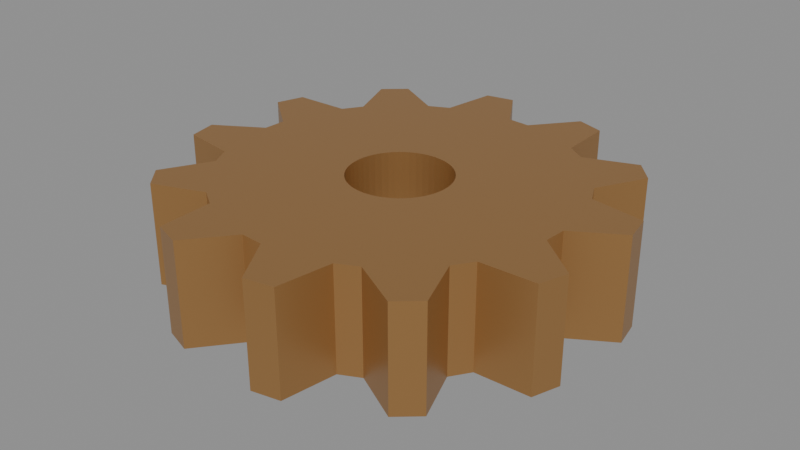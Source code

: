 # Source: mill-bench-drive.blend  (saved by Blender 5.2.44; exported with 4.5.12 LTS)
import bpy
from mathutils import Matrix  # noqa: F401  (used for matrix-valued properties, if any)

bpy.ops.wm.read_factory_settings(use_empty=True)
scene = bpy.context.scene
scene.name = 'Scene'

# ---- materials (node trees are filled in below, after node groups)
mat_hordemilldrivebronze = bpy.data.materials.new('HordeMillDriveBronze')

# ---- material node trees
mat_hordemilldrivebronze.use_nodes = True; mat_hordemilldrivebronze.node_tree.nodes.clear()
_N = mat_hordemilldrivebronze.node_tree.nodes; _L = mat_hordemilldrivebronze.node_tree.links
n0 = _N.new('ShaderNodeBsdfPrincipled'); n0.name = 'Principled BSDF'; n0.location = (-200, 100)
n0.inputs[0].default_value = (0.43, 0.23, 0.083, 1.0)
n0.inputs[1].default_value = 0.57
n0.inputs[2].default_value = 0.38
n0.inputs[10].default_value = 0.005
n1 = _N.new('ShaderNodeOutputMaterial'); n1.name = 'Material Output'; n1.location = (200, 100)
_L.new(n0.outputs[0], n1.inputs[0])
n1.is_active_output = True

# ---- meshes
me_twelve_tooth_replacement_drive = bpy.data.meshes.new('Twelve-tooth replacement drive')
me_twelve_tooth_replacement_drive.from_pydata([(0.141, 0.0, 0.0), (0.1795, 0.02363, 0.0), (0.1748, 0.04685, 0.0), (0.1303, 0.05396, 0.0), (0.1221, 0.0705, 0.0), (0.1436, 0.1102, 0.0), (0.128, 0.128, 0.0), (0.08584, 0.1119, 0.0), (0.0705, 0.1221, 0.0), (0.06927, 0.1672, 0.0), (0.04685, 0.1748, 0.0), (0.0184, 0.1398, 0.0), (8.634e-18, 0.141, 0.0), (-0.02363, 0.1795, 0.0), (-0.04685, 0.1748, 0.0), (-0.05396, 0.1303, 0.0), (-0.0705, 0.1221, 0.0), (-0.1102, 0.1436, 0.0), (-0.128, 0.128, 0.0), (-0.1119, 0.08584, 0.0), (-0.1221, 0.0705, 0.0), (-0.1672, 0.06927, 0.0), (-0.1748, 0.04685, 0.0), (-0.1398, 0.0184, 0.0), (-0.141, 1.727e-17, 0.0), (-0.1795, -0.02363, 0.0), (-0.1748, -0.04685, 0.0), (-0.1303, -0.05396, 0.0), (-0.1221, -0.0705, 0.0), (-0.1436, -0.1102, 0.0), (-0.128, -0.128, 0.0), (-0.08584, -0.1119, 0.0), (-0.0705, -0.1221, 0.0), (-0.06927, -0.1672, 0.0), (-0.04685, -0.1748, 0.0), (-0.0184, -0.1398, 0.0), (-2.59e-17, -0.141, 0.0), (0.02363, -0.1795, 0.0), (0.04685, -0.1748, 0.0), (0.05396, -0.1303, 0.0), (0.0705, -0.1221, 0.0), (0.1102, -0.1436, 0.0), (0.128, -0.128, 0.0), (0.1119, -0.08584, 0.0), (0.1221, -0.0705, 0.0), (0.1672, -0.06927, 0.0), (0.1748, -0.04685, 0.0), (0.1398, -0.0184, 0.0), (0.041, 0.0, 0.0), (0.04065, 0.005352, 0.0), (0.0396, 0.01061, 0.0), (0.03788, 0.01569, 0.0), (0.03551, 0.0205, 0.0), (0.03253, 0.02496, 0.0), (0.02899, 0.02899, 0.0), (0.02496, 0.03253, 0.0), (0.0205, 0.03551, 0.0), (0.01569, 0.03788, 0.0), (0.01061, 0.0396, 0.0), (0.005352, 0.04065, 0.0), (2.511e-18, 0.041, 0.0), (-0.005352, 0.04065, 0.0), (-0.01061, 0.0396, 0.0), (-0.01569, 0.03788, 0.0), (-0.0205, 0.03551, 0.0), (-0.02496, 0.03253, 0.0), (-0.02899, 0.02899, 0.0), (-0.03253, 0.02496, 0.0), (-0.03551, 0.0205, 0.0), (-0.03788, 0.01569, 0.0), (-0.0396, 0.01061, 0.0), (-0.04065, 0.005352, 0.0), (-0.041, 5.021e-18, 0.0), (-0.04065, -0.005352, 0.0), (-0.0396, -0.01061, 0.0), (-0.03788, -0.01569, 0.0), (-0.03551, -0.0205, 0.0), (-0.03253, -0.02496, 0.0), (-0.02899, -0.02899, 0.0), (-0.02496, -0.03253, 0.0), (-0.0205, -0.03551, 0.0), (-0.01569, -0.03788, 0.0), (-0.01061, -0.0396, 0.0), (-0.005352, -0.04065, 0.0), (-7.532e-18, -0.041, 0.0), (0.005352, -0.04065, 0.0), (0.01061, -0.0396, 0.0), (0.01569, -0.03788, 0.0), (0.0205, -0.03551, 0.0), (0.02496, -0.03253, 0.0), (0.02899, -0.02899, 0.0), (0.03253, -0.02496, 0.0), (0.03551, -0.0205, 0.0), (0.03788, -0.01569, 0.0), (0.0396, -0.01061, 0.0), (0.04065, -0.005352, 0.0), (0.141, 0.0, 0.084), (0.1795, 0.02363, 0.084), (0.1748, 0.04685, 0.084), (0.1303, 0.05396, 0.084), (0.1221, 0.0705, 0.084), (0.1436, 0.1102, 0.084), (0.128, 0.128, 0.084), (0.08584, 0.1119, 0.084), (0.0705, 0.1221, 0.084), (0.06927, 0.1672, 0.084), (0.04685, 0.1748, 0.084), (0.0184, 0.1398, 0.084), (8.634e-18, 0.141, 0.084), (-0.02363, 0.1795, 0.084), (-0.04685, 0.1748, 0.084), (-0.05396, 0.1303, 0.084), (-0.0705, 0.1221, 0.084), (-0.1102, 0.1436, 0.084), (-0.128, 0.128, 0.084), (-0.1119, 0.08584, 0.084), (-0.1221, 0.0705, 0.084), (-0.1672, 0.06927, 0.084), (-0.1748, 0.04685, 0.084), (-0.1398, 0.0184, 0.084), (-0.141, 1.727e-17, 0.084), (-0.1795, -0.02363, 0.084), (-0.1748, -0.04685, 0.084), (-0.1303, -0.05396, 0.084), (-0.1221, -0.0705, 0.084), (-0.1436, -0.1102, 0.084), (-0.128, -0.128, 0.084), (-0.08584, -0.1119, 0.084), (-0.0705, -0.1221, 0.084), (-0.06927, -0.1672, 0.084), (-0.04685, -0.1748, 0.084), (-0.0184, -0.1398, 0.084), (-2.59e-17, -0.141, 0.084), (0.02363, -0.1795, 0.084), (0.04685, -0.1748, 0.084), (0.05396, -0.1303, 0.084), (0.0705, -0.1221, 0.084), (0.1102, -0.1436, 0.084), (0.128, -0.128, 0.084), (0.1119, -0.08584, 0.084), (0.1221, -0.0705, 0.084), (0.1672, -0.06927, 0.084), (0.1748, -0.04685, 0.084), (0.1398, -0.0184, 0.084), (0.041, 0.0, 0.084), (0.04065, 0.005352, 0.084), (0.0396, 0.01061, 0.084), (0.03788, 0.01569, 0.084), (0.03551, 0.0205, 0.084), (0.03253, 0.02496, 0.084), (0.02899, 0.02899, 0.084), (0.02496, 0.03253, 0.084), (0.0205, 0.03551, 0.084), (0.01569, 0.03788, 0.084), (0.01061, 0.0396, 0.084), (0.005352, 0.04065, 0.084), (2.511e-18, 0.041, 0.084), (-0.005352, 0.04065, 0.084), (-0.01061, 0.0396, 0.084), (-0.01569, 0.03788, 0.084), (-0.0205, 0.03551, 0.084), (-0.02496, 0.03253, 0.084), (-0.02899, 0.02899, 0.084), (-0.03253, 0.02496, 0.084), (-0.03551, 0.0205, 0.084), (-0.03788, 0.01569, 0.084), (-0.0396, 0.01061, 0.084), (-0.04065, 0.005352, 0.084), (-0.041, 5.021e-18, 0.084), (-0.04065, -0.005352, 0.084), (-0.0396, -0.01061, 0.084), (-0.03788, -0.01569, 0.084), (-0.03551, -0.0205, 0.084), (-0.03253, -0.02496, 0.084), (-0.02899, -0.02899, 0.084), (-0.02496, -0.03253, 0.084), (-0.0205, -0.03551, 0.084), (-0.01569, -0.03788, 0.084), (-0.01061, -0.0396, 0.084), (-0.005352, -0.04065, 0.084), (-7.532e-18, -0.041, 0.084), (0.005352, -0.04065, 0.084), (0.01061, -0.0396, 0.084), (0.01569, -0.03788, 0.084), (0.0205, -0.03551, 0.084), (0.02496, -0.03253, 0.084), (0.02899, -0.02899, 0.084), (0.03253, -0.02496, 0.084), (0.03551, -0.0205, 0.084), (0.03788, -0.01569, 0.084), (0.0396, -0.01061, 0.084), (0.04065, -0.005352, 0.084)], [], [(0, 48, 49, 1), (96, 97, 145, 144), (0, 1, 97, 96), (48, 144, 145, 49), (1, 49, 50, 2), (97, 98, 146, 145), (1, 2, 98, 97), (49, 145, 146, 50), (2, 50, 51, 3), (98, 99, 147, 146), (2, 3, 99, 98), (50, 146, 147, 51), (3, 51, 52, 4), (99, 100, 148, 147), (3, 4, 100, 99), (51, 147, 148, 52), (4, 52, 53, 5), (100, 101, 149, 148), (4, 5, 101, 100), (52, 148, 149, 53), (5, 53, 54, 6), (101, 102, 150, 149), (5, 6, 102, 101), (53, 149, 150, 54), (6, 54, 55, 7), (102, 103, 151, 150), (6, 7, 103, 102), (54, 150, 151, 55), (7, 55, 56, 8), (103, 104, 152, 151), (7, 8, 104, 103), (55, 151, 152, 56), (8, 56, 57, 9), (104, 105, 153, 152), (8, 9, 105, 104), (56, 152, 153, 57), (9, 57, 58, 10), (105, 106, 154, 153), (9, 10, 106, 105), (57, 153, 154, 58), (10, 58, 59, 11), (106, 107, 155, 154), (10, 11, 107, 106), (58, 154, 155, 59), (11, 59, 60, 12), (107, 108, 156, 155), (11, 12, 108, 107), (59, 155, 156, 60), (12, 60, 61, 13), (108, 109, 157, 156), (12, 13, 109, 108), (60, 156, 157, 61), (13, 61, 62, 14), (109, 110, 158, 157), (13, 14, 110, 109), (61, 157, 158, 62), (14, 62, 63, 15), (110, 111, 159, 158), (14, 15, 111, 110), (62, 158, 159, 63), (15, 63, 64, 16), (111, 112, 160, 159), (15, 16, 112, 111), (63, 159, 160, 64), (16, 64, 65, 17), (112, 113, 161, 160), (16, 17, 113, 112), (64, 160, 161, 65), (17, 65, 66, 18), (113, 114, 162, 161), (17, 18, 114, 113), (65, 161, 162, 66), (18, 66, 67, 19), (114, 115, 163, 162), (18, 19, 115, 114), (66, 162, 163, 67), (19, 67, 68, 20), (115, 116, 164, 163), (19, 20, 116, 115), (67, 163, 164, 68), (20, 68, 69, 21), (116, 117, 165, 164), (20, 21, 117, 116), (68, 164, 165, 69), (21, 69, 70, 22), (117, 118, 166, 165), (21, 22, 118, 117), (69, 165, 166, 70), (22, 70, 71, 23), (118, 119, 167, 166), (22, 23, 119, 118), (70, 166, 167, 71), (23, 71, 72, 24), (119, 120, 168, 167), (23, 24, 120, 119), (71, 167, 168, 72), (24, 72, 73, 25), (120, 121, 169, 168), (24, 25, 121, 120), (72, 168, 169, 73), (25, 73, 74, 26), (121, 122, 170, 169), (25, 26, 122, 121), (73, 169, 170, 74), (26, 74, 75, 27), (122, 123, 171, 170), (26, 27, 123, 122), (74, 170, 171, 75), (27, 75, 76, 28), (123, 124, 172, 171), (27, 28, 124, 123), (75, 171, 172, 76), (28, 76, 77, 29), (124, 125, 173, 172), (28, 29, 125, 124), (76, 172, 173, 77), (29, 77, 78, 30), (125, 126, 174, 173), (29, 30, 126, 125), (77, 173, 174, 78), (30, 78, 79, 31), (126, 127, 175, 174), (30, 31, 127, 126), (78, 174, 175, 79), (31, 79, 80, 32), (127, 128, 176, 175), (31, 32, 128, 127), (79, 175, 176, 80), (32, 80, 81, 33), (128, 129, 177, 176), (32, 33, 129, 128), (80, 176, 177, 81), (33, 81, 82, 34), (129, 130, 178, 177), (33, 34, 130, 129), (81, 177, 178, 82), (34, 82, 83, 35), (130, 131, 179, 178), (34, 35, 131, 130), (82, 178, 179, 83), (35, 83, 84, 36), (131, 132, 180, 179), (35, 36, 132, 131), (83, 179, 180, 84), (36, 84, 85, 37), (132, 133, 181, 180), (36, 37, 133, 132), (84, 180, 181, 85), (37, 85, 86, 38), (133, 134, 182, 181), (37, 38, 134, 133), (85, 181, 182, 86), (38, 86, 87, 39), (134, 135, 183, 182), (38, 39, 135, 134), (86, 182, 183, 87), (39, 87, 88, 40), (135, 136, 184, 183), (39, 40, 136, 135), (87, 183, 184, 88), (40, 88, 89, 41), (136, 137, 185, 184), (40, 41, 137, 136), (88, 184, 185, 89), (41, 89, 90, 42), (137, 138, 186, 185), (41, 42, 138, 137), (89, 185, 186, 90), (42, 90, 91, 43), (138, 139, 187, 186), (42, 43, 139, 138), (90, 186, 187, 91), (43, 91, 92, 44), (139, 140, 188, 187), (43, 44, 140, 139), (91, 187, 188, 92), (44, 92, 93, 45), (140, 141, 189, 188), (44, 45, 141, 140), (92, 188, 189, 93), (45, 93, 94, 46), (141, 142, 190, 189), (45, 46, 142, 141), (93, 189, 190, 94), (46, 94, 95, 47), (142, 143, 191, 190), (46, 47, 143, 142), (94, 190, 191, 95), (47, 95, 48, 0), (143, 96, 144, 191), (47, 0, 96, 143), (95, 191, 144, 48)])
_uv = me_twelve_tooth_replacement_drive.uv_layers.new(name='Mill drive UV')
_uv.uv.foreach_set('vector', [0.007143, 0.007143, 0.06429, 0.007143, 0.06429, 0.06429, 0.007143, 0.06429, 0.07857, 0.007143, 0.1357, 0.007143, 0.1357, 0.06429, 0.07857, 0.06429, 0.15, 0.007143, 0.2071, 0.007143, 0.2071, 0.06429, 0.15, 0.06429, 0.2214, 0.007143, 0.2786, 0.007143, 0.2786, 0.06429, 0.2214, 0.06429, 0.2929, 0.007143, 0.35, 0.007143, 0.35, 0.06429, 0.2929, 0.06429, 0.3643, 0.007143, 0.4214, 0.007143, 0.4214, 0.06429, 0.3643, 0.06429, 0.4357, 0.007143, 0.4929, 0.007143, 0.4929, 0.06429, 0.4357, 0.06429, 0.5071, 0.007143, 0.5643, 0.007143, 0.5643, 0.06429, 0.5071, 0.06429, 0.5786, 0.007143, 0.6357, 0.007143, 0.6357, 0.06429, 0.5786, 0.06429, 0.65, 0.007143, 0.7071, 0.007143, 0.7071, 0.06429, 0.65, 0.06429, 0.7214, 0.007143, 0.7786, 0.007143, 0.7786, 0.06429, 0.7214, 0.06429, 0.7929, 0.007143, 0.85, 0.007143, 0.85, 0.06429, 0.7929, 0.06429, 0.8643, 0.007143, 0.9214, 0.007143, 0.9214, 0.06429, 0.8643, 0.06429, 0.9357, 0.007143, 0.9929, 0.007143, 0.9929, 0.06429, 0.9357, 0.06429, 0.007143, 0.07857, 0.06429, 0.07857, 0.06429, 0.1357, 0.007143, 0.1357, 0.07857, 0.07857, 0.1357, 0.07857, 0.1357, 0.1357, 0.07857, 0.1357, 0.15, 0.07857, 0.2071, 0.07857, 0.2071, 0.1357, 0.15, 0.1357, 0.2214, 0.07857, 0.2786, 0.07857, 0.2786, 0.1357, 0.2214, 0.1357, 0.2929, 0.07857, 0.35, 0.07857, 0.35, 0.1357, 0.2929, 0.1357, 0.3643, 0.07857, 0.4214, 0.07857, 0.4214, 0.1357, 0.3643, 0.1357, 0.4357, 0.07857, 0.4929, 0.07857, 0.4929, 0.1357, 0.4357, 0.1357, 0.5071, 0.07857, 0.5643, 0.07857, 0.5643, 0.1357, 0.5071, 0.1357, 0.5786, 0.07857, 0.6357, 0.07857, 0.6357, 0.1357, 0.5786, 0.1357, 0.65, 0.07857, 0.7071, 0.07857, 0.7071, 0.1357, 0.65, 0.1357, 0.7214, 0.07857, 0.7786, 0.07857, 0.7786, 0.1357, 0.7214, 0.1357, 0.7929, 0.07857, 0.85, 0.07857, 0.85, 0.1357, 0.7929, 0.1357, 0.8643, 0.07857, 0.9214, 0.07857, 0.9214, 0.1357, 0.8643, 0.1357, 0.9357, 0.07857, 0.9929, 0.07857, 0.9929, 0.1357, 0.9357, 0.1357, 0.007143, 0.15, 0.06429, 0.15, 0.06429, 0.2071, 0.007143, 0.2071, 0.07857, 0.15, 0.1357, 0.15, 0.1357, 0.2071, 0.07857, 0.2071, 0.15, 0.15, 0.2071, 0.15, 0.2071, 0.2071, 0.15, 0.2071, 0.2214, 0.15, 0.2786, 0.15, 0.2786, 0.2071, 0.2214, 0.2071, 0.2929, 0.15, 0.35, 0.15, 0.35, 0.2071, 0.2929, 0.2071, 0.3643, 0.15, 0.4214, 0.15, 0.4214, 0.2071, 0.3643, 0.2071, 0.4357, 0.15, 0.4929, 0.15, 0.4929, 0.2071, 0.4357, 0.2071, 0.5071, 0.15, 0.5643, 0.15, 0.5643, 0.2071, 0.5071, 0.2071, 0.5786, 0.15, 0.6357, 0.15, 0.6357, 0.2071, 0.5786, 0.2071, 0.65, 0.15, 0.7071, 0.15, 0.7071, 0.2071, 0.65, 0.2071, 0.7214, 0.15, 0.7786, 0.15, 0.7786, 0.2071, 0.7214, 0.2071, 0.7929, 0.15, 0.85, 0.15, 0.85, 0.2071, 0.7929, 0.2071, 0.8643, 0.15, 0.9214, 0.15, 0.9214, 0.2071, 0.8643, 0.2071, 0.9357, 0.15, 0.9929, 0.15, 0.9929, 0.2071, 0.9357, 0.2071, 0.007143, 0.2214, 0.06429, 0.2214, 0.06429, 0.2786, 0.007143, 0.2786, 0.07857, 0.2214, 0.1357, 0.2214, 0.1357, 0.2786, 0.07857, 0.2786, 0.15, 0.2214, 0.2071, 0.2214, 0.2071, 0.2786, 0.15, 0.2786, 0.2214, 0.2214, 0.2786, 0.2214, 0.2786, 0.2786, 0.2214, 0.2786, 0.2929, 0.2214, 0.35, 0.2214, 0.35, 0.2786, 0.2929, 0.2786, 0.3643, 0.2214, 0.4214, 0.2214, 0.4214, 0.2786, 0.3643, 0.2786, 0.4357, 0.2214, 0.4929, 0.2214, 0.4929, 0.2786, 0.4357, 0.2786, 0.5071, 0.2214, 0.5643, 0.2214, 0.5643, 0.2786, 0.5071, 0.2786, 0.5786, 0.2214, 0.6357, 0.2214, 0.6357, 0.2786, 0.5786, 0.2786, 0.65, 0.2214, 0.7071, 0.2214, 0.7071, 0.2786, 0.65, 0.2786, 0.7214, 0.2214, 0.7786, 0.2214, 0.7786, 0.2786, 0.7214, 0.2786, 0.7929, 0.2214, 0.85, 0.2214, 0.85, 0.2786, 0.7929, 0.2786, 0.8643, 0.2214, 0.9214, 0.2214, 0.9214, 0.2786, 0.8643, 0.2786, 0.9357, 0.2214, 0.9929, 0.2214, 0.9929, 0.2786, 0.9357, 0.2786, 0.007143, 0.2929, 0.06429, 0.2929, 0.06429, 0.35, 0.007143, 0.35, 0.07857, 0.2929, 0.1357, 0.2929, 0.1357, 0.35, 0.07857, 0.35, 0.15, 0.2929, 0.2071, 0.2929, 0.2071, 0.35, 0.15, 0.35, 0.2214, 0.2929, 0.2786, 0.2929, 0.2786, 0.35, 0.2214, 0.35, 0.2929, 0.2929, 0.35, 0.2929, 0.35, 0.35, 0.2929, 0.35, 0.3643, 0.2929, 0.4214, 0.2929, 0.4214, 0.35, 0.3643, 0.35, 0.4357, 0.2929, 0.4929, 0.2929, 0.4929, 0.35, 0.4357, 0.35, 0.5071, 0.2929, 0.5643, 0.2929, 0.5643, 0.35, 0.5071, 0.35, 0.5786, 0.2929, 0.6357, 0.2929, 0.6357, 0.35, 0.5786, 0.35, 0.65, 0.2929, 0.7071, 0.2929, 0.7071, 0.35, 0.65, 0.35, 0.7214, 0.2929, 0.7786, 0.2929, 0.7786, 0.35, 0.7214, 0.35, 0.7929, 0.2929, 0.85, 0.2929, 0.85, 0.35, 0.7929, 0.35, 0.8643, 0.2929, 0.9214, 0.2929, 0.9214, 0.35, 0.8643, 0.35, 0.9357, 0.2929, 0.9929, 0.2929, 0.9929, 0.35, 0.9357, 0.35, 0.007143, 0.3643, 0.06429, 0.3643, 0.06429, 0.4214, 0.007143, 0.4214, 0.07857, 0.3643, 0.1357, 0.3643, 0.1357, 0.4214, 0.07857, 0.4214, 0.15, 0.3643, 0.2071, 0.3643, 0.2071, 0.4214, 0.15, 0.4214, 0.2214, 0.3643, 0.2786, 0.3643, 0.2786, 0.4214, 0.2214, 0.4214, 0.2929, 0.3643, 0.35, 0.3643, 0.35, 0.4214, 0.2929, 0.4214, 0.3643, 0.3643, 0.4214, 0.3643, 0.4214, 0.4214, 0.3643, 0.4214, 0.4357, 0.3643, 0.4929, 0.3643, 0.4929, 0.4214, 0.4357, 0.4214, 0.5071, 0.3643, 0.5643, 0.3643, 0.5643, 0.4214, 0.5071, 0.4214, 0.5786, 0.3643, 0.6357, 0.3643, 0.6357, 0.4214, 0.5786, 0.4214, 0.65, 0.3643, 0.7071, 0.3643, 0.7071, 0.4214, 0.65, 0.4214, 0.7214, 0.3643, 0.7786, 0.3643, 0.7786, 0.4214, 0.7214, 0.4214, 0.7929, 0.3643, 0.85, 0.3643, 0.85, 0.4214, 0.7929, 0.4214, 0.8643, 0.3643, 0.9214, 0.3643, 0.9214, 0.4214, 0.8643, 0.4214, 0.9357, 0.3643, 0.9929, 0.3643, 0.9929, 0.4214, 0.9357, 0.4214, 0.007143, 0.4357, 0.06429, 0.4357, 0.06429, 0.4929, 0.007143, 0.4929, 0.07857, 0.4357, 0.1357, 0.4357, 0.1357, 0.4929, 0.07857, 0.4929, 0.15, 0.4357, 0.2071, 0.4357, 0.2071, 0.4929, 0.15, 0.4929, 0.2214, 0.4357, 0.2786, 0.4357, 0.2786, 0.4929, 0.2214, 0.4929, 0.2929, 0.4357, 0.35, 0.4357, 0.35, 0.4929, 0.2929, 0.4929, 0.3643, 0.4357, 0.4214, 0.4357, 0.4214, 0.4929, 0.3643, 0.4929, 0.4357, 0.4357, 0.4929, 0.4357, 0.4929, 0.4929, 0.4357, 0.4929, 0.5071, 0.4357, 0.5643, 0.4357, 0.5643, 0.4929, 0.5071, 0.4929, 0.5786, 0.4357, 0.6357, 0.4357, 0.6357, 0.4929, 0.5786, 0.4929, 0.65, 0.4357, 0.7071, 0.4357, 0.7071, 0.4929, 0.65, 0.4929, 0.7214, 0.4357, 0.7786, 0.4357, 0.7786, 0.4929, 0.7214, 0.4929, 0.7929, 0.4357, 0.85, 0.4357, 0.85, 0.4929, 0.7929, 0.4929, 0.8643, 0.4357, 0.9214, 0.4357, 0.9214, 0.4929, 0.8643, 0.4929, 0.9357, 0.4357, 0.9929, 0.4357, 0.9929, 0.4929, 0.9357, 0.4929, 0.007143, 0.5071, 0.06429, 0.5071, 0.06429, 0.5643, 0.007143, 0.5643, 0.07857, 0.5071, 0.1357, 0.5071, 0.1357, 0.5643, 0.07857, 0.5643, 0.15, 0.5071, 0.2071, 0.5071, 0.2071, 0.5643, 0.15, 0.5643, 0.2214, 0.5071, 0.2786, 0.5071, 0.2786, 0.5643, 0.2214, 0.5643, 0.2929, 0.5071, 0.35, 0.5071, 0.35, 0.5643, 0.2929, 0.5643, 0.3643, 0.5071, 0.4214, 0.5071, 0.4214, 0.5643, 0.3643, 0.5643, 0.4357, 0.5071, 0.4929, 0.5071, 0.4929, 0.5643, 0.4357, 0.5643, 0.5071, 0.5071, 0.5643, 0.5071, 0.5643, 0.5643, 0.5071, 0.5643, 0.5786, 0.5071, 0.6357, 0.5071, 0.6357, 0.5643, 0.5786, 0.5643, 0.65, 0.5071, 0.7071, 0.5071, 0.7071, 0.5643, 0.65, 0.5643, 0.7214, 0.5071, 0.7786, 0.5071, 0.7786, 0.5643, 0.7214, 0.5643, 0.7929, 0.5071, 0.85, 0.5071, 0.85, 0.5643, 0.7929, 0.5643, 0.8643, 0.5071, 0.9214, 0.5071, 0.9214, 0.5643, 0.8643, 0.5643, 0.9357, 0.5071, 0.9929, 0.5071, 0.9929, 0.5643, 0.9357, 0.5643, 0.007143, 0.5786, 0.06429, 0.5786, 0.06429, 0.6357, 0.007143, 0.6357, 0.07857, 0.5786, 0.1357, 0.5786, 0.1357, 0.6357, 0.07857, 0.6357, 0.15, 0.5786, 0.2071, 0.5786, 0.2071, 0.6357, 0.15, 0.6357, 0.2214, 0.5786, 0.2786, 0.5786, 0.2786, 0.6357, 0.2214, 0.6357, 0.2929, 0.5786, 0.35, 0.5786, 0.35, 0.6357, 0.2929, 0.6357, 0.3643, 0.5786, 0.4214, 0.5786, 0.4214, 0.6357, 0.3643, 0.6357, 0.4357, 0.5786, 0.4929, 0.5786, 0.4929, 0.6357, 0.4357, 0.6357, 0.5071, 0.5786, 0.5643, 0.5786, 0.5643, 0.6357, 0.5071, 0.6357, 0.5786, 0.5786, 0.6357, 0.5786, 0.6357, 0.6357, 0.5786, 0.6357, 0.65, 0.5786, 0.7071, 0.5786, 0.7071, 0.6357, 0.65, 0.6357, 0.7214, 0.5786, 0.7786, 0.5786, 0.7786, 0.6357, 0.7214, 0.6357, 0.7929, 0.5786, 0.85, 0.5786, 0.85, 0.6357, 0.7929, 0.6357, 0.8643, 0.5786, 0.9214, 0.5786, 0.9214, 0.6357, 0.8643, 0.6357, 0.9357, 0.5786, 0.9929, 0.5786, 0.9929, 0.6357, 0.9357, 0.6357, 0.007143, 0.65, 0.06429, 0.65, 0.06429, 0.7071, 0.007143, 0.7071, 0.07857, 0.65, 0.1357, 0.65, 0.1357, 0.7071, 0.07857, 0.7071, 0.15, 0.65, 0.2071, 0.65, 0.2071, 0.7071, 0.15, 0.7071, 0.2214, 0.65, 0.2786, 0.65, 0.2786, 0.7071, 0.2214, 0.7071, 0.2929, 0.65, 0.35, 0.65, 0.35, 0.7071, 0.2929, 0.7071, 0.3643, 0.65, 0.4214, 0.65, 0.4214, 0.7071, 0.3643, 0.7071, 0.4357, 0.65, 0.4929, 0.65, 0.4929, 0.7071, 0.4357, 0.7071, 0.5071, 0.65, 0.5643, 0.65, 0.5643, 0.7071, 0.5071, 0.7071, 0.5786, 0.65, 0.6357, 0.65, 0.6357, 0.7071, 0.5786, 0.7071, 0.65, 0.65, 0.7071, 0.65, 0.7071, 0.7071, 0.65, 0.7071, 0.7214, 0.65, 0.7786, 0.65, 0.7786, 0.7071, 0.7214, 0.7071, 0.7929, 0.65, 0.85, 0.65, 0.85, 0.7071, 0.7929, 0.7071, 0.8643, 0.65, 0.9214, 0.65, 0.9214, 0.7071, 0.8643, 0.7071, 0.9357, 0.65, 0.9929, 0.65, 0.9929, 0.7071, 0.9357, 0.7071, 0.007143, 0.7214, 0.06429, 0.7214, 0.06429, 0.7786, 0.007143, 0.7786, 0.07857, 0.7214, 0.1357, 0.7214, 0.1357, 0.7786, 0.07857, 0.7786, 0.15, 0.7214, 0.2071, 0.7214, 0.2071, 0.7786, 0.15, 0.7786, 0.2214, 0.7214, 0.2786, 0.7214, 0.2786, 0.7786, 0.2214, 0.7786, 0.2929, 0.7214, 0.35, 0.7214, 0.35, 0.7786, 0.2929, 0.7786, 0.3643, 0.7214, 0.4214, 0.7214, 0.4214, 0.7786, 0.3643, 0.7786, 0.4357, 0.7214, 0.4929, 0.7214, 0.4929, 0.7786, 0.4357, 0.7786, 0.5071, 0.7214, 0.5643, 0.7214, 0.5643, 0.7786, 0.5071, 0.7786, 0.5786, 0.7214, 0.6357, 0.7214, 0.6357, 0.7786, 0.5786, 0.7786, 0.65, 0.7214, 0.7071, 0.7214, 0.7071, 0.7786, 0.65, 0.7786, 0.7214, 0.7214, 0.7786, 0.7214, 0.7786, 0.7786, 0.7214, 0.7786, 0.7929, 0.7214, 0.85, 0.7214, 0.85, 0.7786, 0.7929, 0.7786, 0.8643, 0.7214, 0.9214, 0.7214, 0.9214, 0.7786, 0.8643, 0.7786, 0.9357, 0.7214, 0.9929, 0.7214, 0.9929, 0.7786, 0.9357, 0.7786, 0.007143, 0.7929, 0.06429, 0.7929, 0.06429, 0.85, 0.007143, 0.85, 0.07857, 0.7929, 0.1357, 0.7929, 0.1357, 0.85, 0.07857, 0.85, 0.15, 0.7929, 0.2071, 0.7929, 0.2071, 0.85, 0.15, 0.85, 0.2214, 0.7929, 0.2786, 0.7929, 0.2786, 0.85, 0.2214, 0.85, 0.2929, 0.7929, 0.35, 0.7929, 0.35, 0.85, 0.2929, 0.85, 0.3643, 0.7929, 0.4214, 0.7929, 0.4214, 0.85, 0.3643, 0.85, 0.4357, 0.7929, 0.4929, 0.7929, 0.4929, 0.85, 0.4357, 0.85, 0.5071, 0.7929, 0.5643, 0.7929, 0.5643, 0.85, 0.5071, 0.85, 0.5786, 0.7929, 0.6357, 0.7929, 0.6357, 0.85, 0.5786, 0.85, 0.65, 0.7929, 0.7071, 0.7929, 0.7071, 0.85, 0.65, 0.85, 0.7214, 0.7929, 0.7786, 0.7929, 0.7786, 0.85, 0.7214, 0.85, 0.7929, 0.7929, 0.85, 0.7929, 0.85, 0.85, 0.7929, 0.85, 0.8643, 0.7929, 0.9214, 0.7929, 0.9214, 0.85, 0.8643, 0.85, 0.9357, 0.7929, 0.9929, 0.7929, 0.9929, 0.85, 0.9357, 0.85, 0.007143, 0.8643, 0.06429, 0.8643, 0.06429, 0.9214, 0.007143, 0.9214, 0.07857, 0.8643, 0.1357, 0.8643, 0.1357, 0.9214, 0.07857, 0.9214, 0.15, 0.8643, 0.2071, 0.8643, 0.2071, 0.9214, 0.15, 0.9214, 0.2214, 0.8643, 0.2786, 0.8643, 0.2786, 0.9214, 0.2214, 0.9214, 0.2929, 0.8643, 0.35, 0.8643, 0.35, 0.9214, 0.2929, 0.9214, 0.3643, 0.8643, 0.4214, 0.8643, 0.4214, 0.9214, 0.3643, 0.9214, 0.4357, 0.8643, 0.4929, 0.8643, 0.4929, 0.9214, 0.4357, 0.9214, 0.5071, 0.8643, 0.5643, 0.8643, 0.5643, 0.9214, 0.5071, 0.9214, 0.5786, 0.8643, 0.6357, 0.8643, 0.6357, 0.9214, 0.5786, 0.9214, 0.65, 0.8643, 0.7071, 0.8643, 0.7071, 0.9214, 0.65, 0.9214, 0.7214, 0.8643, 0.7786, 0.8643, 0.7786, 0.9214, 0.7214, 0.9214, 0.7929, 0.8643, 0.85, 0.8643, 0.85, 0.9214, 0.7929, 0.9214, 0.8643, 0.8643, 0.9214, 0.8643, 0.9214, 0.9214, 0.8643, 0.9214, 0.9357, 0.8643, 0.9929, 0.8643, 0.9929, 0.9214, 0.9357, 0.9214, 0.007143, 0.9357, 0.06429, 0.9357, 0.06429, 0.9929, 0.007143, 0.9929, 0.07857, 0.9357, 0.1357, 0.9357, 0.1357, 0.9929, 0.07857, 0.9929, 0.15, 0.9357, 0.2071, 0.9357, 0.2071, 0.9929, 0.15, 0.9929, 0.2214, 0.9357, 0.2786, 0.9357, 0.2786, 0.9929, 0.2214, 0.9929, 0.2929, 0.9357, 0.35, 0.9357, 0.35, 0.9929, 0.2929, 0.9929, 0.3643, 0.9357, 0.4214, 0.9357, 0.4214, 0.9929, 0.3643, 0.9929, 0.4357, 0.9357, 0.4929, 0.9357, 0.4929, 0.9929, 0.4357, 0.9929, 0.5071, 0.9357, 0.5643, 0.9357, 0.5643, 0.9929, 0.5071, 0.9929, 0.5786, 0.9357, 0.6357, 0.9357, 0.6357, 0.9929, 0.5786, 0.9929, 0.65, 0.9357, 0.7071, 0.9357, 0.7071, 0.9929, 0.65, 0.9929])
me_twelve_tooth_replacement_drive.materials.append(mat_hordemilldrivebronze)
me_twelve_tooth_replacement_drive.update()

# ---- objects
ob_bellwethermillbenchdrive = bpy.data.objects.new('BellwetherMillBenchDrive', me_twelve_tooth_replacement_drive)

# ---- transforms, parenting, visibility, modifiers, constraints
ob_bellwethermillbenchdrive.location = (0.0, 0.0, 0.0)

# ---- collection membership
scene.collection.objects.link(ob_bellwethermillbenchdrive)

# ---- scene / render settings (as saved in the file)
scene.frame_start = 1; scene.frame_end = 250; scene.frame_set(1)
scene.render.engine = 'BLENDER_EEVEE_NEXT'
scene.render.bake_bias = 0.0
scene.render.bake_samples = 0
scene.render.compositor_device = 'GPU'
scene.eevee.use_volume_custom_range = False
scene.eevee.fast_gi_thickness_near = 0.1
scene.eevee.fast_gi_thickness_far = 0.0
scene.eevee.ray_tracing_options.screen_trace_thickness = 0.1
bpy.context.view_layer.update()

# ---- added for rendering (the .blend has no active camera and no usable light): camera, sun + grey world if the file has none
cam_auto = bpy.data.cameras.new('AutoCamera')
cam_auto.lens = 50.0
cam_auto.sensor_width = 36.0
cam_auto.clip_end = 1000.0
ob_auto_camera = bpy.data.objects.new('AutoCamera', cam_auto)
scene.collection.objects.link(ob_auto_camera)
ob_auto_camera.location = (0.476, -0.5712, 0.4228)
ob_auto_camera.rotation_euler = (1.09748, -7.21219e-08, 0.694738)
scene.camera = ob_auto_camera
light_auto_sun = bpy.data.lights.new('AutoSun', 'SUN')
light_auto_sun.energy = 3.0
light_auto_sun.angle = 0.0523599
ob_auto_sun = bpy.data.objects.new('AutoSun', light_auto_sun)
scene.collection.objects.link(ob_auto_sun)
ob_auto_sun.rotation_euler = (0.872665, 0.174533, 0.523599)
if scene.world is None:
    world_auto = bpy.data.worlds.new('AutoWorld')
    world_auto.color = (0.3, 0.3, 0.3)
    scene.world = world_auto
bpy.context.view_layer.update()
